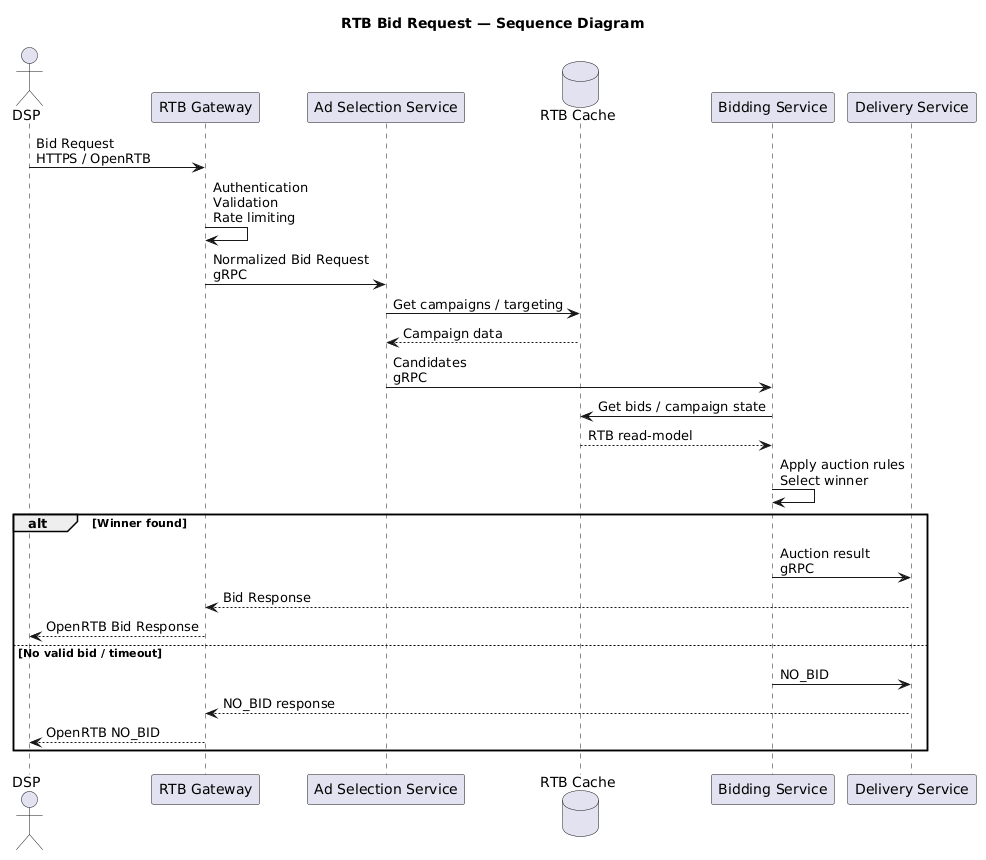

The diagram above was rendered by PlantUML. Its source (embedded in the PNG):
@startuml
title RTB Bid Request — Sequence Diagram

actor "DSP" as DSP
participant "RTB Gateway" as Gateway
participant "Ad Selection Service" as Selection
database "RTB Cache" as Cache
participant "Bidding Service" as Bidding
participant "Delivery Service" as Delivery

DSP -> Gateway: Bid Request\nHTTPS / OpenRTB

Gateway -> Gateway: Authentication\nValidation\nRate limiting

Gateway -> Selection: Normalized Bid Request\ngRPC

Selection -> Cache: Get campaigns / targeting
Cache --> Selection: Campaign data

Selection -> Bidding: Candidates\ngRPC

Bidding -> Cache: Get bids / campaign state
Cache --> Bidding: RTB read-model

Bidding -> Bidding: Apply auction rules\nSelect winner

alt Winner found
    Bidding -> Delivery: Auction result\ngRPC
    Delivery --> Gateway: Bid Response
    Gateway --> DSP: OpenRTB Bid Response
else No valid bid / timeout
    Bidding -> Delivery: NO_BID
    Delivery --> Gateway: NO_BID response
    Gateway --> DSP: OpenRTB NO_BID
end
@enduml